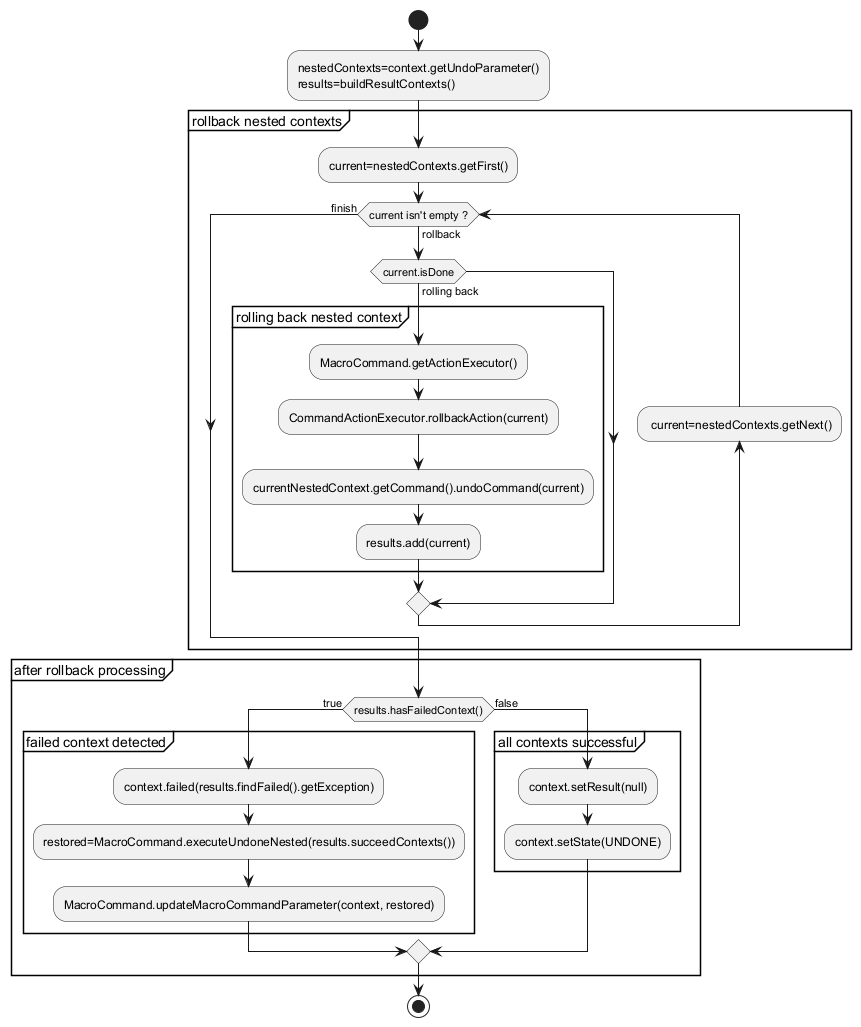

The diagram above was rendered by PlantUML. Its source (embedded in the PNG):
@startuml

start
:nestedContexts=context.getUndoParameter()
results=buildResultContexts();
group rollback nested contexts {
:current=nestedContexts.getFirst();
while (current isn't empty ?) is (rollback)
    if (current.isDone) then (rolling back)
        group rolling back nested context {
        :MacroCommand.getActionExecutor();
        :CommandActionExecutor.rollbackAction(current);
        :currentNestedContext.getCommand().undoCommand(current);
        :results.add(current);
    }
    endif
    backward: current=nestedContexts.getNext();
endwhile (finish)
}
group after rollback processing {
if (results.hasFailedContext()) then (true)
    group failed context detected {
    :context.failed(results.findFailed().getException);
    :restored=MacroCommand.executeUndoneNested(results.succeedContexts());
    :MacroCommand.updateMacroCommandParameter(context, restored);
    }
else (false)
    group all contexts successful {
    :context.setResult(null);
    :context.setState(UNDONE);
    }
endif
}
stop

@enduml